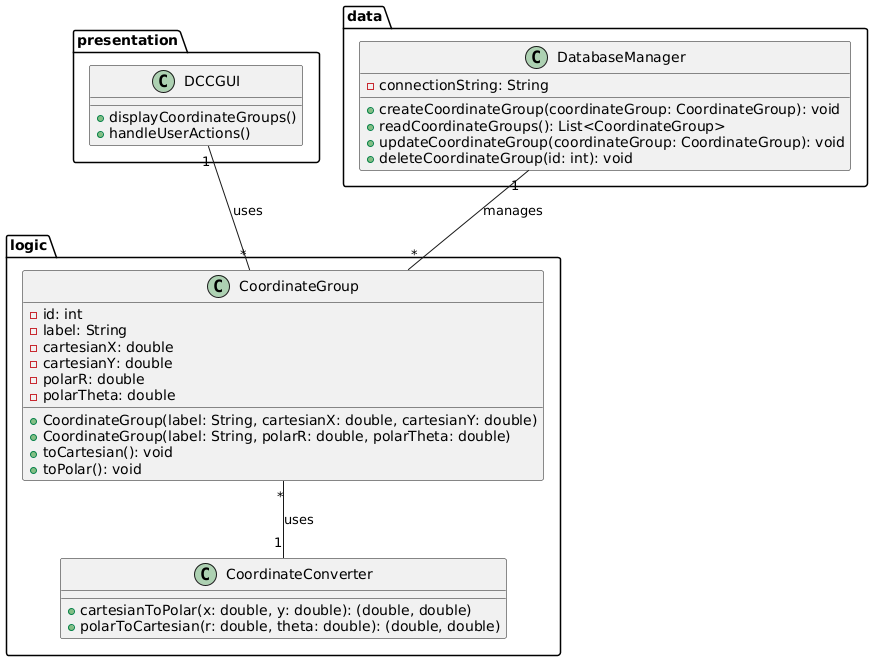

The diagram above was rendered by PlantUML. Its source (embedded in the PNG):
@startuml
package presentation {
  class DCCGUI {
    +displayCoordinateGroups()
    +handleUserActions()
  }
}

package logic {
  class CoordinateGroup {
    -id: int
    -label: String
    -cartesianX: double
    -cartesianY: double
    -polarR: double
    -polarTheta: double
    +CoordinateGroup(label: String, cartesianX: double, cartesianY: double)
    +CoordinateGroup(label: String, polarR: double, polarTheta: double)
    +toCartesian(): void
    +toPolar(): void
  }

  class CoordinateConverter {
    +cartesianToPolar(x: double, y: double): (double, double)
    +polarToCartesian(r: double, theta: double): (double, double)
  }

}

package data {
  class DatabaseManager {
    -connectionString: String
    +createCoordinateGroup(coordinateGroup: CoordinateGroup): void
    +readCoordinateGroups(): List<CoordinateGroup>
    +updateCoordinateGroup(coordinateGroup: CoordinateGroup): void
    +deleteCoordinateGroup(id: int): void
  }

}

DCCGUI "1" -- "*" CoordinateGroup : uses
CoordinateGroup "*" -- "1" CoordinateConverter : uses
DatabaseManager "1" -- "*" CoordinateGroup : manages


@enduml